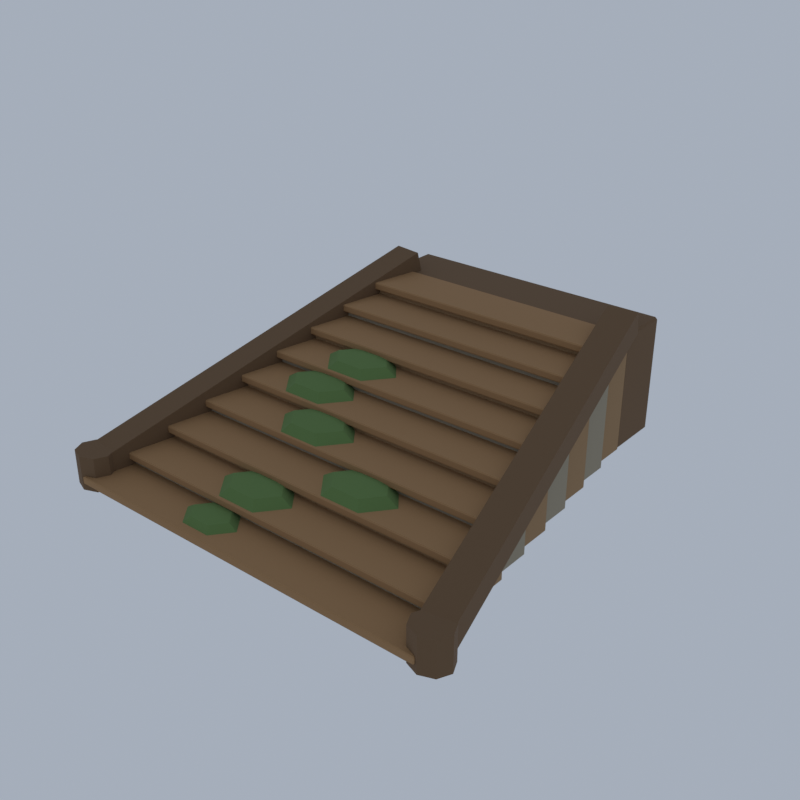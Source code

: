 # Source: EV03_01_elf_path_piece_01.blend  (saved by Blender 5.2.45; exported with 4.5.12 LTS)
import bpy
from mathutils import Matrix  # noqa: F401  (used for matrix-valued properties, if any)

bpy.ops.wm.read_factory_settings(use_empty=True)
scene = bpy.context.scene
scene.name = 'Scene'

# ---- collections
col_collection = bpy.data.collections.new('Collection'); scene.collection.children.link(col_collection)

# ---- materials (node trees are filled in below, after node groups)
mat_ve_f_barkmid_wood = bpy.data.materials.new('ve_f_barkmid|Wood')
mat_ve_f_barkmid_wood.diffuse_color = (0.3112, 0.1905, 0.09152, 1.0)
mat_ve_plank_woodplanks = bpy.data.materials.new('ve_plank|WoodPlanks')
mat_ve_plank_woodplanks.diffuse_color = (0.3392, 0.1905, 0.08241, 1.0)
mat_ve_stone_limestone = bpy.data.materials.new('ve_stone|Limestone')
mat_ve_stone_limestone.diffuse_color = (0.3112, 0.2674, 0.1905, 1.0)
mat_ve_f_barkdk_wood = bpy.data.materials.new('ve_f_barkdk|Wood')
mat_ve_f_barkdk_wood.diffuse_color = (0.1573, 0.09152, 0.04455, 1.0)
mat_ve_f_moss_grass = bpy.data.materials.new('ve_f_moss|Grass')
mat_ve_f_moss_grass.diffuse_color = (0.1166, 0.2047, 0.06191, 1.0)

# ---- material node trees
mat_ve_f_barkmid_wood.use_nodes = True; mat_ve_f_barkmid_wood.node_tree.nodes.clear()
_N = mat_ve_f_barkmid_wood.node_tree.nodes; _L = mat_ve_f_barkmid_wood.node_tree.links
n0 = _N.new('ShaderNodeBsdfPrincipled'); n0.name = 'Principled BSDF'; n0.location = (-200, 100)
n0.inputs[0].default_value = (0.3112, 0.1905, 0.09152, 1.0)
n0.inputs[2].default_value = 0.92
n0.inputs[10].default_value = 0.005
n1 = _N.new('ShaderNodeOutputMaterial'); n1.name = 'Material Output'; n1.location = (200, 100)
_L.new(n0.outputs[0], n1.inputs[0])
n1.is_active_output = True
mat_ve_plank_woodplanks.use_nodes = True; mat_ve_plank_woodplanks.node_tree.nodes.clear()
_N = mat_ve_plank_woodplanks.node_tree.nodes; _L = mat_ve_plank_woodplanks.node_tree.links
n0 = _N.new('ShaderNodeBsdfPrincipled'); n0.name = 'Principled BSDF'; n0.location = (-200, 100)
n0.inputs[0].default_value = (0.3392, 0.1905, 0.08241, 1.0)
n0.inputs[2].default_value = 0.9
n0.inputs[10].default_value = 0.005
n1 = _N.new('ShaderNodeOutputMaterial'); n1.name = 'Material Output'; n1.location = (200, 100)
_L.new(n0.outputs[0], n1.inputs[0])
n1.is_active_output = True
mat_ve_stone_limestone.use_nodes = True; mat_ve_stone_limestone.node_tree.nodes.clear()
_N = mat_ve_stone_limestone.node_tree.nodes; _L = mat_ve_stone_limestone.node_tree.links
n0 = _N.new('ShaderNodeBsdfPrincipled'); n0.name = 'Principled BSDF'; n0.location = (-200, 100)
n0.inputs[0].default_value = (0.3112, 0.2674, 0.1905, 1.0)
n0.inputs[2].default_value = 0.92
n0.inputs[10].default_value = 0.005
n1 = _N.new('ShaderNodeOutputMaterial'); n1.name = 'Material Output'; n1.location = (200, 100)
_L.new(n0.outputs[0], n1.inputs[0])
n1.is_active_output = True
mat_ve_f_barkdk_wood.use_nodes = True; mat_ve_f_barkdk_wood.node_tree.nodes.clear()
_N = mat_ve_f_barkdk_wood.node_tree.nodes; _L = mat_ve_f_barkdk_wood.node_tree.links
n0 = _N.new('ShaderNodeBsdfPrincipled'); n0.name = 'Principled BSDF'; n0.location = (-200, 100)
n0.inputs[0].default_value = (0.1573, 0.09152, 0.04455, 1.0)
n0.inputs[2].default_value = 0.95
n0.inputs[10].default_value = 0.005
n1 = _N.new('ShaderNodeOutputMaterial'); n1.name = 'Material Output'; n1.location = (200, 100)
_L.new(n0.outputs[0], n1.inputs[0])
n1.is_active_output = True
mat_ve_f_moss_grass.use_nodes = True; mat_ve_f_moss_grass.node_tree.nodes.clear()
_N = mat_ve_f_moss_grass.node_tree.nodes; _L = mat_ve_f_moss_grass.node_tree.links
n0 = _N.new('ShaderNodeBsdfPrincipled'); n0.name = 'Principled BSDF'; n0.location = (-200, 100)
n0.inputs[0].default_value = (0.1166, 0.2047, 0.06191, 1.0)
n0.inputs[2].default_value = 1.0
n0.inputs[10].default_value = 0.005
n1 = _N.new('ShaderNodeOutputMaterial'); n1.name = 'Material Output'; n1.location = (200, 100)
_L.new(n0.outputs[0], n1.inputs[0])
n1.is_active_output = True

# ---- world
world_world = bpy.data.worlds.new('World'); scene.world = world_world
world_world.use_nodes = True; world_world.node_tree.nodes.clear()
_N = world_world.node_tree.nodes; _L = world_world.node_tree.links
n0 = _N.new('ShaderNodeOutputWorld'); n0.name = 'World Output'; n0.location = (200, 100)
n1 = _N.new('ShaderNodeBackground'); n1.name = 'Background'; n1.location = (-200, 100)
n1.inputs[0].default_value = (0.42, 0.47, 0.55, 1.0)
n1.inputs[1].default_value = 0.9
_L.new(n1.outputs[0], n0.inputs[0])
n0.is_active_output = True
world_world.color = (0.05088, 0.05088, 0.05088)
world_world.sun_shadow_jitter_overblur = 0.0

# ---- meshes
me_elf_path_piece = bpy.data.meshes.new('elf_path_piece')
me_elf_path_piece.from_pydata([(-8.67, -9.66, 0.0), (-8.67, -9.732, 0.08), (-8.75, -9.66, 0.08), (-8.67, -9.732, 0.54), (-8.67, -9.66, 0.62), (-8.75, -9.66, 0.54), (-8.67, -7.745, 0.0), (-8.75, -7.745, 0.08), (-8.67, -7.673, 0.08), (-8.67, -7.745, 0.62), (-8.67, -7.673, 0.54), (-8.75, -7.745, 0.54), (8.67, -9.66, 0.0), (8.75, -9.66, 0.08), (8.67, -9.732, 0.08), (8.67, -9.66, 0.62), (8.67, -9.732, 0.54), (8.75, -9.66, 0.54), (8.67, -7.745, 0.0), (8.67, -7.673, 0.08), (8.75, -7.745, 0.08), (8.67, -7.745, 0.62), (8.75, -7.745, 0.54), (8.67, -7.673, 0.54), (-8.12, -5.902, 0.0), (-8.12, -5.973, 0.08), (-8.2, -5.902, 0.08), (-8.12, -5.973, 1.78), (-8.12, -5.902, 1.86), (-8.2, -5.902, 1.78), (-8.12, -3.987, 0.0), (-8.2, -3.987, 0.08), (-8.12, -3.915, 0.08), (-8.12, -3.987, 1.86), (-8.12, -3.915, 1.78), (-8.2, -3.987, 1.78), (8.12, -5.902, 0.0), (8.2, -5.902, 0.08), (8.12, -5.973, 0.08), (8.12, -5.902, 1.86), (8.12, -5.973, 1.78), (8.2, -5.902, 1.78), (8.12, -3.987, 0.0), (8.12, -3.915, 0.08), (8.2, -3.987, 0.08), (8.12, -3.987, 1.86), (8.2, -3.987, 1.78), (8.12, -3.915, 1.78), (-7.57, -2.143, 0.0), (-7.57, -2.215, 0.08), (-7.65, -2.143, 0.08), (-7.57, -2.215, 3.02), (-7.57, -2.143, 3.1), (-7.65, -2.143, 3.02), (-7.57, -0.2282, 0.0), (-7.65, -0.2282, 0.08), (-7.57, -0.1566, 0.08), (-7.57, -0.2282, 3.1), (-7.57, -0.1566, 3.02), (-7.65, -0.2282, 3.02), (7.57, -2.143, 0.0), (7.65, -2.143, 0.08), (7.57, -2.215, 0.08), (7.57, -2.143, 3.1), (7.57, -2.215, 3.02), (7.65, -2.143, 3.02), (7.57, -0.2282, 0.0), (7.57, -0.1566, 0.08), (7.65, -0.2282, 0.08), (7.57, -0.2282, 3.1), (7.65, -0.2282, 3.02), (7.57, -0.1566, 3.02), (-7.02, 1.615, 0.0), (-7.02, 1.544, 0.08), (-7.1, 1.615, 0.08), (-7.02, 1.544, 4.26), (-7.02, 1.615, 4.34), (-7.1, 1.615, 4.26), (-7.02, 3.53, 0.0), (-7.1, 3.53, 0.08), (-7.02, 3.602, 0.08), (-7.02, 3.53, 4.34), (-7.02, 3.602, 4.26), (-7.1, 3.53, 4.26), (7.02, 1.615, 0.0), (7.1, 1.615, 0.08), (7.02, 1.544, 0.08), (7.02, 1.615, 4.34), (7.02, 1.544, 4.26), (7.1, 1.615, 4.26), (7.02, 3.53, 0.0), (7.02, 3.602, 0.08), (7.1, 3.53, 0.08), (7.02, 3.53, 4.34), (7.1, 3.53, 4.26), (7.02, 3.602, 4.26), (-6.47, 5.374, 0.0), (-6.47, 5.302, 0.08), (-6.55, 5.374, 0.08), (-6.47, 5.302, 5.5), (-6.47, 5.374, 5.58), (-6.55, 5.374, 5.5), (-6.47, 7.289, 0.0), (-6.55, 7.289, 0.08), (-6.47, 7.36, 0.08), (-6.47, 7.289, 5.58), (-6.47, 7.36, 5.5), (-6.55, 7.289, 5.5), (6.47, 5.374, 0.0), (6.55, 5.374, 0.08), (6.47, 5.302, 0.08), (6.47, 5.374, 5.58), (6.47, 5.302, 5.5), (6.55, 5.374, 5.5), (6.47, 7.289, 0.0), (6.47, 7.36, 0.08), (6.55, 7.289, 0.08), (6.47, 7.289, 5.58), (6.55, 7.289, 5.5), (6.47, 7.36, 5.5), (-8.85, -9.955, 0.34), (-8.85, -10.0, 0.39), (-8.9, -9.955, 0.39), (-8.85, -10.0, 0.64), (-8.85, -9.955, 0.69), (-8.9, -9.955, 0.64), (-8.85, -7.718, 0.34), (-8.9, -7.718, 0.39), (-8.85, -7.673, 0.39), (-8.85, -7.718, 0.69), (-8.85, -7.673, 0.64), (-8.9, -7.718, 0.64), (8.85, -9.955, 0.34), (8.9, -9.955, 0.39), (8.85, -10.0, 0.39), (8.85, -9.955, 0.69), (8.85, -10.0, 0.64), (8.9, -9.955, 0.64), (8.85, -7.718, 0.34), (8.85, -7.673, 0.39), (8.9, -7.718, 0.39), (8.85, -7.718, 0.69), (8.9, -7.718, 0.64), (8.85, -7.673, 0.64), (-8.575, -8.076, 0.96), (-8.575, -8.121, 1.01), (-8.625, -8.076, 1.01), (-8.575, -8.121, 1.26), (-8.575, -8.076, 1.31), (-8.625, -8.076, 1.26), (-8.575, -5.839, 0.96), (-8.625, -5.839, 1.01), (-8.575, -5.794, 1.01), (-8.575, -5.839, 1.31), (-8.575, -5.794, 1.26), (-8.625, -5.839, 1.26), (8.575, -8.076, 0.96), (8.625, -8.076, 1.01), (8.575, -8.121, 1.01), (8.575, -8.076, 1.31), (8.575, -8.121, 1.26), (8.625, -8.076, 1.26), (8.575, -5.839, 0.96), (8.575, -5.794, 1.01), (8.625, -5.839, 1.01), (8.575, -5.839, 1.31), (8.625, -5.839, 1.26), (8.575, -5.794, 1.26), (-8.3, -6.197, 1.58), (-8.3, -6.242, 1.63), (-8.35, -6.197, 1.63), (-8.3, -6.242, 1.88), (-8.3, -6.197, 1.93), (-8.35, -6.197, 1.88), (-8.3, -3.96, 1.58), (-8.35, -3.96, 1.63), (-8.3, -3.915, 1.63), (-8.3, -3.96, 1.93), (-8.3, -3.915, 1.88), (-8.35, -3.96, 1.88), (8.3, -6.197, 1.58), (8.35, -6.197, 1.63), (8.3, -6.242, 1.63), (8.3, -6.197, 1.93), (8.3, -6.242, 1.88), (8.35, -6.197, 1.88), (8.3, -3.96, 1.58), (8.3, -3.915, 1.63), (8.35, -3.96, 1.63), (8.3, -3.96, 1.93), (8.35, -3.96, 1.88), (8.3, -3.915, 1.88), (-8.025, -4.318, 2.2), (-8.025, -4.362, 2.25), (-8.075, -4.318, 2.25), (-8.025, -4.362, 2.5), (-8.025, -4.318, 2.55), (-8.075, -4.318, 2.5), (-8.025, -2.081, 2.2), (-8.075, -2.081, 2.25), (-8.025, -2.036, 2.25), (-8.025, -2.081, 2.55), (-8.025, -2.036, 2.5), (-8.075, -2.081, 2.5), (8.025, -4.318, 2.2), (8.075, -4.318, 2.25), (8.025, -4.362, 2.25), (8.025, -4.318, 2.55), (8.025, -4.362, 2.5), (8.075, -4.318, 2.5), (8.025, -2.081, 2.2), (8.025, -2.036, 2.25), (8.075, -2.081, 2.25), (8.025, -2.081, 2.55), (8.075, -2.081, 2.5), (8.025, -2.036, 2.5), (-7.75, -2.438, 2.82), (-7.75, -2.483, 2.87), (-7.8, -2.438, 2.87), (-7.75, -2.483, 3.12), (-7.75, -2.438, 3.17), (-7.8, -2.438, 3.12), (-7.75, -0.2013, 2.82), (-7.8, -0.2013, 2.87), (-7.75, -0.1566, 2.87), (-7.75, -0.2013, 3.17), (-7.75, -0.1566, 3.12), (-7.8, -0.2013, 3.12), (7.75, -2.438, 2.82), (7.8, -2.438, 2.87), (7.75, -2.483, 2.87), (7.75, -2.438, 3.17), (7.75, -2.483, 3.12), (7.8, -2.438, 3.12), (7.75, -0.2013, 2.82), (7.75, -0.1566, 2.87), (7.8, -0.2013, 2.87), (7.75, -0.2013, 3.17), (7.8, -0.2013, 3.12), (7.75, -0.1566, 3.12), (-7.475, -0.5593, 3.44), (-7.475, -0.604, 3.49), (-7.525, -0.5593, 3.49), (-7.475, -0.604, 3.74), (-7.475, -0.5593, 3.79), (-7.525, -0.5593, 3.74), (-7.475, 1.678, 3.44), (-7.525, 1.678, 3.49), (-7.475, 1.723, 3.49), (-7.475, 1.678, 3.79), (-7.475, 1.723, 3.74), (-7.525, 1.678, 3.74), (7.475, -0.5593, 3.44), (7.525, -0.5593, 3.49), (7.475, -0.604, 3.49), (7.475, -0.5593, 3.79), (7.475, -0.604, 3.74), (7.525, -0.5593, 3.74), (7.475, 1.678, 3.44), (7.475, 1.723, 3.49), (7.525, 1.678, 3.49), (7.475, 1.678, 3.79), (7.525, 1.678, 3.74), (7.475, 1.723, 3.74), (-7.2, 1.32, 4.06), (-7.2, 1.275, 4.11), (-7.25, 1.32, 4.11), (-7.2, 1.275, 4.36), (-7.2, 1.32, 4.41), (-7.25, 1.32, 4.36), (-7.2, 3.557, 4.06), (-7.25, 3.557, 4.11), (-7.2, 3.602, 4.11), (-7.2, 3.557, 4.41), (-7.2, 3.602, 4.36), (-7.25, 3.557, 4.36), (7.2, 1.32, 4.06), (7.25, 1.32, 4.11), (7.2, 1.275, 4.11), (7.2, 1.32, 4.41), (7.2, 1.275, 4.36), (7.25, 1.32, 4.36), (7.2, 3.557, 4.06), (7.2, 3.602, 4.11), (7.25, 3.557, 4.11), (7.2, 3.557, 4.41), (7.25, 3.557, 4.36), (7.2, 3.602, 4.36), (-6.925, 3.199, 4.68), (-6.925, 3.154, 4.73), (-6.975, 3.199, 4.73), (-6.925, 3.154, 4.98), (-6.925, 3.199, 5.03), (-6.975, 3.199, 4.98), (-6.925, 5.436, 4.68), (-6.975, 5.436, 4.73), (-6.925, 5.481, 4.73), (-6.925, 5.436, 5.03), (-6.925, 5.481, 4.98), (-6.975, 5.436, 4.98), (6.925, 3.199, 4.68), (6.975, 3.199, 4.73), (6.925, 3.154, 4.73), (6.925, 3.199, 5.03), (6.925, 3.154, 4.98), (6.975, 3.199, 4.98), (6.925, 5.436, 4.68), (6.925, 5.481, 4.73), (6.975, 5.436, 4.73), (6.925, 5.436, 5.03), (6.975, 5.436, 4.98), (6.925, 5.481, 4.98), (-6.65, 5.078, 5.3), (-6.65, 5.034, 5.35), (-6.7, 5.078, 5.35), (-6.65, 5.034, 5.6), (-6.65, 5.078, 5.65), (-6.7, 5.078, 5.6), (-6.65, 7.315, 5.3), (-6.7, 7.315, 5.35), (-6.65, 7.36, 5.35), (-6.65, 7.315, 5.65), (-6.65, 7.36, 5.6), (-6.7, 7.315, 5.6), (6.65, 5.078, 5.3), (6.7, 5.078, 5.35), (6.65, 5.034, 5.35), (6.65, 5.078, 5.65), (6.65, 5.034, 5.6), (6.7, 5.078, 5.6), (6.65, 7.315, 5.3), (6.65, 7.36, 5.35), (6.7, 7.315, 5.35), (6.65, 7.315, 5.65), (6.7, 7.315, 5.6), (6.65, 7.36, 5.6), (-8.395, -7.781, 0.0), (-8.395, -7.852, 0.08), (-8.475, -7.781, 0.08), (-8.395, -7.852, 1.16), (-8.395, -7.781, 1.24), (-8.475, -7.781, 1.16), (-8.395, -5.866, 0.0), (-8.475, -5.866, 0.08), (-8.395, -5.794, 0.08), (-8.395, -5.866, 1.24), (-8.395, -5.794, 1.16), (-8.475, -5.866, 1.16), (8.395, -7.781, 0.0), (8.475, -7.781, 0.08), (8.395, -7.852, 0.08), (8.395, -7.781, 1.24), (8.395, -7.852, 1.16), (8.475, -7.781, 1.16), (8.395, -5.866, 0.0), (8.395, -5.794, 0.08), (8.475, -5.866, 0.08), (8.395, -5.866, 1.24), (8.475, -5.866, 1.16), (8.395, -5.794, 1.16), (-7.845, -4.022, 0.0), (-7.845, -4.094, 0.08), (-7.925, -4.022, 0.08), (-7.845, -4.094, 2.4), (-7.845, -4.022, 2.48), (-7.925, -4.022, 2.4), (-7.845, -2.107, 0.0), (-7.925, -2.107, 0.08), (-7.845, -2.036, 0.08), (-7.845, -2.107, 2.48), (-7.845, -2.036, 2.4), (-7.925, -2.107, 2.4), (7.845, -4.022, 0.0), (7.925, -4.022, 0.08), (7.845, -4.094, 0.08), (7.845, -4.022, 2.48), (7.845, -4.094, 2.4), (7.925, -4.022, 2.4), (7.845, -2.107, 0.0), (7.845, -2.036, 0.08), (7.925, -2.107, 0.08), (7.845, -2.107, 2.48), (7.925, -2.107, 2.4), (7.845, -2.036, 2.4), (-7.295, -0.264, 0.0), (-7.295, -0.3356, 0.08), (-7.375, -0.264, 0.08), (-7.295, -0.3356, 3.64), (-7.295, -0.264, 3.72), (-7.375, -0.264, 3.64), (-7.295, 1.651, 0.0), (-7.375, 1.651, 0.08), (-7.295, 1.723, 0.08), (-7.295, 1.651, 3.72), (-7.295, 1.723, 3.64), (-7.375, 1.651, 3.64), (7.295, -0.264, 0.0), (7.375, -0.264, 0.08), (7.295, -0.3356, 0.08), (7.295, -0.264, 3.72), (7.295, -0.3356, 3.64), (7.375, -0.264, 3.64), (7.295, 1.651, 0.0), (7.295, 1.723, 0.08), (7.375, 1.651, 0.08), (7.295, 1.651, 3.72), (7.375, 1.651, 3.64), (7.295, 1.723, 3.64), (-6.745, 3.494, 0.0), (-6.745, 3.423, 0.08), (-6.825, 3.494, 0.08), (-6.745, 3.423, 4.88), (-6.745, 3.494, 4.96), (-6.825, 3.494, 4.88), (-6.745, 5.409, 0.0), (-6.825, 5.409, 0.08), (-6.745, 5.481, 0.08), (-6.745, 5.409, 4.96), (-6.745, 5.481, 4.88), (-6.825, 5.409, 4.88), (6.745, 3.494, 0.0), (6.825, 3.494, 0.08), (6.745, 3.423, 0.08), (6.745, 3.494, 4.96), (6.745, 3.423, 4.88), (6.825, 3.494, 4.88), (6.745, 5.409, 0.0), (6.745, 5.481, 0.08), (6.825, 5.409, 0.08), (6.745, 5.409, 4.96), (6.825, 5.409, 4.88), (6.745, 5.481, 4.88), (-6.4, 7.405, 0.0), (-6.4, 7.315, 0.1), (-6.5, 7.405, 0.1), (-6.4, 7.315, 5.48), (-6.4, 7.405, 5.58), (-6.5, 7.405, 5.48), (-6.4, 9.911, 0.0), (-6.5, 9.911, 0.1), (-6.4, 10.0, 0.1), (-6.4, 9.911, 5.58), (-6.4, 10.0, 5.48), (-6.5, 9.911, 5.48), (6.4, 7.405, 0.0), (6.5, 7.405, 0.1), (6.4, 7.315, 0.1), (6.4, 7.405, 5.58), (6.4, 7.315, 5.48), (6.5, 7.405, 5.48), (6.4, 9.911, 0.0), (6.4, 10.0, 0.1), (6.5, 9.911, 0.1), (6.4, 9.911, 5.58), (6.5, 9.911, 5.48), (6.4, 10.0, 5.48), (-8.286, -9.126, 0.3683), (-5.186, 7.876, 5.468), (-6.568, 8.078, 5.468), (-9.668, -8.925, 0.3683), (-8.332, -9.375, 1.432), (-5.232, 7.627, 6.532), (-6.614, 7.829, 6.532), (-9.714, -9.173, 1.432), (-8.1, -9.15, 0.0), (-8.1, -9.15, 1.6), (-8.364, -8.58, 0.0), (-8.364, -8.58, 1.6), (-9.0, -8.345, 0.0), (-9.0, -8.345, 1.6), (-9.636, -8.58, 0.0), (-9.636, -8.58, 1.6), (-9.9, -9.15, 0.0), (-9.9, -9.15, 1.6), (-9.636, -9.719, 0.0), (-9.636, -9.719, 1.6), (-9.0, -9.955, 0.0), (-9.0, -9.955, 1.6), (-8.364, -9.719, 0.0), (-8.364, -9.719, 1.6), (9.668, -8.925, 0.3683), (6.568, 8.078, 5.468), (5.186, 7.876, 5.468), (8.286, -9.126, 0.3683), (9.714, -9.173, 1.432), (6.614, 7.829, 6.532), (5.232, 7.627, 6.532), (8.332, -9.375, 1.432), (9.9, -9.15, 0.0), (9.9, -9.15, 1.6), (9.636, -8.58, 0.0), (9.636, -8.58, 1.6), (9.0, -8.345, 0.0), (9.0, -8.345, 1.6), (8.364, -8.58, 0.0), (8.364, -8.58, 1.6), (8.1, -9.15, 0.0), (8.1, -9.15, 1.6), (8.364, -9.719, 0.0), (8.364, -9.719, 1.6), (9.0, -9.955, 0.0), (9.0, -9.955, 1.6), (9.636, -9.719, 0.0), (9.636, -9.719, 1.6), (-2.331, -8.702, 1.058), (-2.331, -8.702, 0.2818), (-1.302, -8.702, 0.9445), (-1.816, -8.064, 0.9445), (-2.846, -8.064, 0.9445), (-3.36, -8.702, 0.9445), (-2.846, -9.341, 0.9445), (-1.816, -9.341, 0.9445), (-0.8753, -8.702, 0.67), (-1.603, -7.8, 0.67), (-3.059, -7.8, 0.67), (-3.787, -8.702, 0.67), (-3.059, -9.605, 0.67), (-1.603, -9.605, 0.67), (-1.302, -8.702, 0.3955), (-1.816, -8.064, 0.3955), (-2.846, -8.064, 0.3955), (-3.36, -8.702, 0.3955), (-2.846, -9.341, 0.3955), (-1.816, -9.341, 0.3955), (-1.672, -6.823, 1.808), (-1.672, -6.823, 0.772), (-0.2983, -6.823, 1.656), (-0.9851, -5.972, 1.656), (-2.358, -5.972, 1.656), (-3.045, -6.823, 1.656), (-2.358, -7.675, 1.656), (-0.9851, -7.675, 1.656), (0.2706, -6.823, 1.29), (-0.7006, -5.619, 1.29), (-2.643, -5.619, 1.29), (-3.614, -6.823, 1.29), (-2.643, -8.027, 1.29), (-0.7006, -8.027, 1.29), (-0.2983, -6.823, 0.9238), (-0.9851, -5.972, 0.9238), (-2.358, -5.972, 0.9238), (-3.045, -6.823, 0.9238), (-2.358, -7.675, 0.9238), (-0.9851, -7.675, 0.9238), (2.108, -4.944, 2.434), (2.108, -4.944, 1.386), (3.497, -4.944, 2.28), (2.803, -4.083, 2.28), (1.414, -4.083, 2.28), (0.7196, -4.944, 2.28), (1.414, -5.805, 2.28), (2.803, -5.805, 2.28), (4.073, -4.944, 1.91), (3.091, -3.726, 1.91), (1.126, -3.726, 1.91), (0.1444, -4.944, 1.91), (1.126, -6.162, 1.91), (3.091, -6.162, 1.91), (3.497, -4.944, 1.54), (2.803, -4.083, 1.54), (1.414, -4.083, 1.54), (0.7196, -4.944, 1.54), (1.414, -5.805, 1.54), (2.803, -5.805, 1.54), (-1.86, -3.065, 3.063), (-1.86, -3.065, 1.997), (-0.4461, -3.065, 2.907), (-1.153, -2.189, 2.907), (-2.566, -2.189, 2.907), (-3.273, -3.065, 2.907), (-2.566, -3.941, 2.907), (-1.153, -3.941, 2.907), (0.1394, -3.065, 2.53), (-0.8601, -1.826, 2.53), (-2.859, -1.826, 2.53), (-3.859, -3.065, 2.53), (-2.859, -4.304, 2.53), (-0.8601, -4.304, 2.53), (-0.4461, -3.065, 2.153), (-1.153, -2.189, 2.153), (-2.566, -2.189, 2.153), (-3.273, -3.065, 2.153), (-2.566, -3.941, 2.153), (-1.153, -3.941, 2.153), (-3.491, -1.186, 3.666), (-3.491, -1.186, 2.634), (-2.122, -1.186, 3.515), (-2.806, -0.3372, 3.515), (-4.175, -0.3372, 3.515), (-4.859, -1.186, 3.515), (-4.175, -2.034, 3.515), (-2.806, -2.034, 3.515), (-1.555, -1.186, 3.15), (-2.523, 0.01421, 3.15), (-4.458, 0.01421, 3.15), (-5.426, -1.186, 3.15), (-4.458, -2.386, 3.15), (-2.523, -2.386, 3.15), (-2.122, -1.186, 2.785), (-2.806, -0.3372, 2.785), (-4.175, -0.3372, 2.785), (-4.859, -1.186, 2.785), (-4.175, -2.034, 2.785), (-2.806, -2.034, 2.785), (-2.728, 0.6935, 4.291), (-2.728, 0.6935, 3.249), (-1.346, 0.6935, 4.139), (-2.037, 1.55, 4.139), (-3.419, 1.55, 4.139), (-4.11, 0.6935, 4.139), (-3.419, -0.1633, 4.139), (-2.037, -0.1633, 4.139), (-0.7737, 0.6935, 3.77), (-1.751, 1.905, 3.77), (-3.705, 1.905, 3.77), (-4.683, 0.6935, 3.77), (-3.705, -0.5182, 3.77), (-1.751, -0.5182, 3.77), (-1.346, 0.6935, 3.401), (-2.037, 1.55, 3.401), (-3.419, 1.55, 3.401), (-4.11, 0.6935, 3.401), (-3.419, -0.1633, 3.401), (-2.037, -0.1633, 3.401)], [], [(0, 1, 2), (3, 4, 5), (6, 7, 8), (9, 10, 11), (12, 13, 14), (15, 16, 17), (18, 19, 20), (21, 22, 23), (6, 0, 2, 7), (1, 3, 5, 2), (4, 9, 11, 5), (10, 8, 7, 11), (18, 6, 8, 19), (9, 21, 23, 10), (22, 20, 19, 23), (12, 18, 20, 13), (21, 15, 17, 22), (16, 14, 13, 17), (0, 12, 14, 1), (15, 4, 3, 16), (6, 18, 12, 0), (2, 5, 11, 7), (14, 16, 3, 1), (21, 9, 4, 15), (8, 10, 23, 19), (20, 22, 17, 13), (24, 25, 26), (27, 28, 29), (30, 31, 32), (33, 34, 35), (36, 37, 38), (39, 40, 41), (42, 43, 44), (45, 46, 47), (30, 24, 26, 31), (25, 27, 29, 26), (28, 33, 35, 29), (34, 32, 31, 35), (42, 30, 32, 43), (33, 45, 47, 34), (46, 44, 43, 47), (36, 42, 44, 37), (45, 39, 41, 46), (40, 38, 37, 41), (24, 36, 38, 25), (39, 28, 27, 40), (30, 42, 36, 24), (26, 29, 35, 31), (38, 40, 27, 25), (45, 33, 28, 39), (32, 34, 47, 43), (44, 46, 41, 37), (48, 49, 50), (51, 52, 53), (54, 55, 56), (57, 58, 59), (60, 61, 62), (63, 64, 65), (66, 67, 68), (69, 70, 71), (54, 48, 50, 55), (49, 51, 53, 50), (52, 57, 59, 53), (58, 56, 55, 59), (66, 54, 56, 67), (57, 69, 71, 58), (70, 68, 67, 71), (60, 66, 68, 61), (69, 63, 65, 70), (64, 62, 61, 65), (48, 60, 62, 49), (63, 52, 51, 64), (54, 66, 60, 48), (50, 53, 59, 55), (62, 64, 51, 49), (69, 57, 52, 63), (56, 58, 71, 67), (68, 70, 65, 61), (72, 73, 74), (75, 76, 77), (78, 79, 80), (81, 82, 83), (84, 85, 86), (87, 88, 89), (90, 91, 92), (93, 94, 95), (78, 72, 74, 79), (73, 75, 77, 74), (76, 81, 83, 77), (82, 80, 79, 83), (90, 78, 80, 91), (81, 93, 95, 82), (94, 92, 91, 95), (84, 90, 92, 85), (93, 87, 89, 94), (88, 86, 85, 89), (72, 84, 86, 73), (87, 76, 75, 88), (78, 90, 84, 72), (74, 77, 83, 79), (86, 88, 75, 73), (93, 81, 76, 87), (80, 82, 95, 91), (92, 94, 89, 85), (96, 97, 98), (99, 100, 101), (102, 103, 104), (105, 106, 107), (108, 109, 110), (111, 112, 113), (114, 115, 116), (117, 118, 119), (102, 96, 98, 103), (97, 99, 101, 98), (100, 105, 107, 101), (106, 104, 103, 107), (114, 102, 104, 115), (105, 117, 119, 106), (118, 116, 115, 119), (108, 114, 116, 109), (117, 111, 113, 118), (112, 110, 109, 113), (96, 108, 110, 97), (111, 100, 99, 112), (102, 114, 108, 96), (98, 101, 107, 103), (110, 112, 99, 97), (117, 105, 100, 111), (104, 106, 119, 115), (116, 118, 113, 109), (120, 121, 122), (123, 124, 125), (126, 127, 128), (129, 130, 131), (132, 133, 134), (135, 136, 137), (138, 139, 140), (141, 142, 143), (126, 120, 122, 127), (121, 123, 125, 122), (124, 129, 131, 125), (130, 128, 127, 131), (138, 126, 128, 139), (129, 141, 143, 130), (142, 140, 139, 143), (132, 138, 140, 133), (141, 135, 137, 142), (136, 134, 133, 137), (120, 132, 134, 121), (135, 124, 123, 136), (126, 138, 132, 120), (122, 125, 131, 127), (134, 136, 123, 121), (141, 129, 124, 135), (128, 130, 143, 139), (140, 142, 137, 133), (144, 145, 146), (147, 148, 149), (150, 151, 152), (153, 154, 155), (156, 157, 158), (159, 160, 161), (162, 163, 164), (165, 166, 167), (150, 144, 146, 151), (145, 147, 149, 146), (148, 153, 155, 149), (154, 152, 151, 155), (162, 150, 152, 163), (153, 165, 167, 154), (166, 164, 163, 167), (156, 162, 164, 157), (165, 159, 161, 166), (160, 158, 157, 161), (144, 156, 158, 145), (159, 148, 147, 160), (150, 162, 156, 144), (146, 149, 155, 151), (158, 160, 147, 145), (165, 153, 148, 159), (152, 154, 167, 163), (164, 166, 161, 157), (168, 169, 170), (171, 172, 173), (174, 175, 176), (177, 178, 179), (180, 181, 182), (183, 184, 185), (186, 187, 188), (189, 190, 191), (174, 168, 170, 175), (169, 171, 173, 170), (172, 177, 179, 173), (178, 176, 175, 179), (186, 174, 176, 187), (177, 189, 191, 178), (190, 188, 187, 191), (180, 186, 188, 181), (189, 183, 185, 190), (184, 182, 181, 185), (168, 180, 182, 169), (183, 172, 171, 184), (174, 186, 180, 168), (170, 173, 179, 175), (182, 184, 171, 169), (189, 177, 172, 183), (176, 178, 191, 187), (188, 190, 185, 181), (192, 193, 194), (195, 196, 197), (198, 199, 200), (201, 202, 203), (204, 205, 206), (207, 208, 209), (210, 211, 212), (213, 214, 215), (198, 192, 194, 199), (193, 195, 197, 194), (196, 201, 203, 197), (202, 200, 199, 203), (210, 198, 200, 211), (201, 213, 215, 202), (214, 212, 211, 215), (204, 210, 212, 205), (213, 207, 209, 214), (208, 206, 205, 209), (192, 204, 206, 193), (207, 196, 195, 208), (198, 210, 204, 192), (194, 197, 203, 199), (206, 208, 195, 193), (213, 201, 196, 207), (200, 202, 215, 211), (212, 214, 209, 205), (216, 217, 218), (219, 220, 221), (222, 223, 224), (225, 226, 227), (228, 229, 230), (231, 232, 233), (234, 235, 236), (237, 238, 239), (222, 216, 218, 223), (217, 219, 221, 218), (220, 225, 227, 221), (226, 224, 223, 227), (234, 222, 224, 235), (225, 237, 239, 226), (238, 236, 235, 239), (228, 234, 236, 229), (237, 231, 233, 238), (232, 230, 229, 233), (216, 228, 230, 217), (231, 220, 219, 232), (222, 234, 228, 216), (218, 221, 227, 223), (230, 232, 219, 217), (237, 225, 220, 231), (224, 226, 239, 235), (236, 238, 233, 229), (240, 241, 242), (243, 244, 245), (246, 247, 248), (249, 250, 251), (252, 253, 254), (255, 256, 257), (258, 259, 260), (261, 262, 263), (246, 240, 242, 247), (241, 243, 245, 242), (244, 249, 251, 245), (250, 248, 247, 251), (258, 246, 248, 259), (249, 261, 263, 250), (262, 260, 259, 263), (252, 258, 260, 253), (261, 255, 257, 262), (256, 254, 253, 257), (240, 252, 254, 241), (255, 244, 243, 256), (246, 258, 252, 240), (242, 245, 251, 247), (254, 256, 243, 241), (261, 249, 244, 255), (248, 250, 263, 259), (260, 262, 257, 253), (264, 265, 266), (267, 268, 269), (270, 271, 272), (273, 274, 275), (276, 277, 278), (279, 280, 281), (282, 283, 284), (285, 286, 287), (270, 264, 266, 271), (265, 267, 269, 266), (268, 273, 275, 269), (274, 272, 271, 275), (282, 270, 272, 283), (273, 285, 287, 274), (286, 284, 283, 287), (276, 282, 284, 277), (285, 279, 281, 286), (280, 278, 277, 281), (264, 276, 278, 265), (279, 268, 267, 280), (270, 282, 276, 264), (266, 269, 275, 271), (278, 280, 267, 265), (285, 273, 268, 279), (272, 274, 287, 283), (284, 286, 281, 277), (288, 289, 290), (291, 292, 293), (294, 295, 296), (297, 298, 299), (300, 301, 302), (303, 304, 305), (306, 307, 308), (309, 310, 311), (294, 288, 290, 295), (289, 291, 293, 290), (292, 297, 299, 293), (298, 296, 295, 299), (306, 294, 296, 307), (297, 309, 311, 298), (310, 308, 307, 311), (300, 306, 308, 301), (309, 303, 305, 310), (304, 302, 301, 305), (288, 300, 302, 289), (303, 292, 291, 304), (294, 306, 300, 288), (290, 293, 299, 295), (302, 304, 291, 289), (309, 297, 292, 303), (296, 298, 311, 307), (308, 310, 305, 301), (312, 313, 314), (315, 316, 317), (318, 319, 320), (321, 322, 323), (324, 325, 326), (327, 328, 329), (330, 331, 332), (333, 334, 335), (318, 312, 314, 319), (313, 315, 317, 314), (316, 321, 323, 317), (322, 320, 319, 323), (330, 318, 320, 331), (321, 333, 335, 322), (334, 332, 331, 335), (324, 330, 332, 325), (333, 327, 329, 334), (328, 326, 325, 329), (312, 324, 326, 313), (327, 316, 315, 328), (318, 330, 324, 312), (314, 317, 323, 319), (326, 328, 315, 313), (333, 321, 316, 327), (320, 322, 335, 331), (332, 334, 329, 325), (336, 337, 338), (339, 340, 341), (342, 343, 344), (345, 346, 347), (348, 349, 350), (351, 352, 353), (354, 355, 356), (357, 358, 359), (342, 336, 338, 343), (337, 339, 341, 338), (340, 345, 347, 341), (346, 344, 343, 347), (354, 342, 344, 355), (345, 357, 359, 346), (358, 356, 355, 359), (348, 354, 356, 349), (357, 351, 353, 358), (352, 350, 349, 353), (336, 348, 350, 337), (351, 340, 339, 352), (342, 354, 348, 336), (338, 341, 347, 343), (350, 352, 339, 337), (357, 345, 340, 351), (344, 346, 359, 355), (356, 358, 353, 349), (360, 361, 362), (363, 364, 365), (366, 367, 368), (369, 370, 371), (372, 373, 374), (375, 376, 377), (378, 379, 380), (381, 382, 383), (366, 360, 362, 367), (361, 363, 365, 362), (364, 369, 371, 365), (370, 368, 367, 371), (378, 366, 368, 379), (369, 381, 383, 370), (382, 380, 379, 383), (372, 378, 380, 373), (381, 375, 377, 382), (376, 374, 373, 377), (360, 372, 374, 361), (375, 364, 363, 376), (366, 378, 372, 360), (362, 365, 371, 367), (374, 376, 363, 361), (381, 369, 364, 375), (368, 370, 383, 379), (380, 382, 377, 373), (384, 385, 386), (387, 388, 389), (390, 391, 392), (393, 394, 395), (396, 397, 398), (399, 400, 401), (402, 403, 404), (405, 406, 407), (390, 384, 386, 391), (385, 387, 389, 386), (388, 393, 395, 389), (394, 392, 391, 395), (402, 390, 392, 403), (393, 405, 407, 394), (406, 404, 403, 407), (396, 402, 404, 397), (405, 399, 401, 406), (400, 398, 397, 401), (384, 396, 398, 385), (399, 388, 387, 400), (390, 402, 396, 384), (386, 389, 395, 391), (398, 400, 387, 385), (405, 393, 388, 399), (392, 394, 407, 403), (404, 406, 401, 397), (408, 409, 410), (411, 412, 413), (414, 415, 416), (417, 418, 419), (420, 421, 422), (423, 424, 425), (426, 427, 428), (429, 430, 431), (414, 408, 410, 415), (409, 411, 413, 410), (412, 417, 419, 413), (418, 416, 415, 419), (426, 414, 416, 427), (417, 429, 431, 418), (430, 428, 427, 431), (420, 426, 428, 421), (429, 423, 425, 430), (424, 422, 421, 425), (408, 420, 422, 409), (423, 412, 411, 424), (414, 426, 420, 408), (410, 413, 419, 415), (422, 424, 411, 409), (429, 417, 412, 423), (416, 418, 431, 427), (428, 430, 425, 421), (432, 433, 434), (435, 436, 437), (438, 439, 440), (441, 442, 443), (444, 445, 446), (447, 448, 449), (450, 451, 452), (453, 454, 455), (438, 432, 434, 439), (433, 435, 437, 434), (436, 441, 443, 437), (442, 440, 439, 443), (450, 438, 440, 451), (441, 453, 455, 442), (454, 452, 451, 455), (444, 450, 452, 445), (453, 447, 449, 454), (448, 446, 445, 449), (432, 444, 446, 433), (447, 436, 435, 448), (438, 450, 444, 432), (434, 437, 443, 439), (446, 448, 435, 433), (453, 441, 436, 447), (440, 442, 455, 451), (452, 454, 449, 445), (456, 459, 458, 457), (460, 461, 462, 463), (456, 457, 461, 460), (457, 458, 462, 461), (458, 459, 463, 462), (459, 456, 460, 463), (478, 476, 474, 472, 470, 468, 466, 464), (465, 467, 469, 471, 473, 475, 477, 479), (464, 466, 467, 465), (466, 468, 469, 467), (468, 470, 471, 469), (470, 472, 473, 471), (472, 474, 475, 473), (474, 476, 477, 475), (476, 478, 479, 477), (478, 464, 465, 479), (480, 483, 482, 481), (484, 485, 486, 487), (480, 481, 485, 484), (481, 482, 486, 485), (482, 483, 487, 486), (483, 480, 484, 487), (502, 500, 498, 496, 494, 492, 490, 488), (489, 491, 493, 495, 497, 499, 501, 503), (488, 490, 491, 489), (490, 492, 493, 491), (492, 494, 495, 493), (494, 496, 497, 495), (496, 498, 499, 497), (498, 500, 501, 499), (500, 502, 503, 501), (502, 488, 489, 503), (504, 506, 507), (505, 519, 518), (506, 512, 513, 507), (512, 518, 519, 513), (504, 507, 508), (505, 520, 519), (507, 513, 514, 508), (513, 519, 520, 514), (504, 508, 509), (505, 521, 520), (508, 514, 515, 509), (514, 520, 521, 515), (504, 509, 510), (505, 522, 521), (509, 515, 516, 510), (515, 521, 522, 516), (504, 510, 511), (505, 523, 522), (510, 516, 517, 511), (516, 522, 523, 517), (504, 511, 506), (505, 518, 523), (511, 517, 512, 506), (517, 523, 518, 512), (524, 526, 527), (525, 539, 538), (526, 532, 533, 527), (532, 538, 539, 533), (524, 527, 528), (525, 540, 539), (527, 533, 534, 528), (533, 539, 540, 534), (524, 528, 529), (525, 541, 540), (528, 534, 535, 529), (534, 540, 541, 535), (524, 529, 530), (525, 542, 541), (529, 535, 536, 530), (535, 541, 542, 536), (524, 530, 531), (525, 543, 542), (530, 536, 537, 531), (536, 542, 543, 537), (524, 531, 526), (525, 538, 543), (531, 537, 532, 526), (537, 543, 538, 532), (544, 546, 547), (545, 559, 558), (546, 552, 553, 547), (552, 558, 559, 553), (544, 547, 548), (545, 560, 559), (547, 553, 554, 548), (553, 559, 560, 554), (544, 548, 549), (545, 561, 560), (548, 554, 555, 549), (554, 560, 561, 555), (544, 549, 550), (545, 562, 561), (549, 555, 556, 550), (555, 561, 562, 556), (544, 550, 551), (545, 563, 562), (550, 556, 557, 551), (556, 562, 563, 557), (544, 551, 546), (545, 558, 563), (551, 557, 552, 546), (557, 563, 558, 552), (564, 566, 567), (565, 579, 578), (566, 572, 573, 567), (572, 578, 579, 573), (564, 567, 568), (565, 580, 579), (567, 573, 574, 568), (573, 579, 580, 574), (564, 568, 569), (565, 581, 580), (568, 574, 575, 569), (574, 580, 581, 575), (564, 569, 570), (565, 582, 581), (569, 575, 576, 570), (575, 581, 582, 576), (564, 570, 571), (565, 583, 582), (570, 576, 577, 571), (576, 582, 583, 577), (564, 571, 566), (565, 578, 583), (571, 577, 572, 566), (577, 583, 578, 572), (584, 586, 587), (585, 599, 598), (586, 592, 593, 587), (592, 598, 599, 593), (584, 587, 588), (585, 600, 599), (587, 593, 594, 588), (593, 599, 600, 594), (584, 588, 589), (585, 601, 600), (588, 594, 595, 589), (594, 600, 601, 595), (584, 589, 590), (585, 602, 601), (589, 595, 596, 590), (595, 601, 602, 596), (584, 590, 591), (585, 603, 602), (590, 596, 597, 591), (596, 602, 603, 597), (584, 591, 586), (585, 598, 603), (591, 597, 592, 586), (597, 603, 598, 592), (604, 606, 607), (605, 619, 618), (606, 612, 613, 607), (612, 618, 619, 613), (604, 607, 608), (605, 620, 619), (607, 613, 614, 608), (613, 619, 620, 614), (604, 608, 609), (605, 621, 620), (608, 614, 615, 609), (614, 620, 621, 615), (604, 609, 610), (605, 622, 621), (609, 615, 616, 610), (615, 621, 622, 616), (604, 610, 611), (605, 623, 622), (610, 616, 617, 611), (616, 622, 623, 617), (604, 611, 606), (605, 618, 623), (611, 617, 612, 606), (617, 623, 618, 612)])
me_elf_path_piece.polygons.foreach_set('use_smooth', [True] * 670)
me_elf_path_piece.polygons.foreach_set('material_index', [0, 0, 0, 0, 0, 0, 0, 0, 0, 0, 0, 0, 0, 0, 0, 0, 0, 0, 0, 0, 0, 0, 0, 0, 0, 0, 0, 0, 0, 0, 0, 0, 0, 0, 0, 0, 0, 0, 0, 0, 0, 0, 0, 0, 0, 0, 0, 0, 0, 0, 0, 0, 0, 0, 0, 0, 0, 0, 0, 0, 0, 0, 0, 0, 0, 0, 0, 0, 0, 0, 0, 0, 0, 0, 0, 0, 0, 0, 0, 0, 0, 0, 0, 0, 0, 0, 0, 0, 0, 0, 0, 0, 0, 0, 0, 0, 0, 0, 0, 0, 0, 0, 0, 0, 0, 0, 0, 0, 0, 0, 0, 0, 0, 0, 0, 0, 0, 0, 0, 0, 0, 0, 0, 0, 0, 0, 0, 0, 0, 0, 1, 1, 1, 1, 1, 1, 1, 1, 1, 1, 1, 1, 1, 1, 1, 1, 1, 1, 1, 1, 1, 1, 1, 1, 1, 1, 1, 1, 1, 1, 1, 1, 1, 1, 1, 1, 1, 1, 1, 1, 1, 1, 1, 1, 1, 1, 1, 1, 1, 1, 1, 1, 1, 1, 1, 1, 1, 1, 1, 1, 1, 1, 1, 1, 1, 1, 1, 1, 1, 1, 1, 1, 1, 1, 1, 1, 1, 1, 1, 1, 1, 1, 1, 1, 1, 1, 1, 1, 1, 1, 1, 1, 1, 1, 1, 1, 1, 1, 1, 1, 1, 1, 1, 1, 1, 1, 1, 1, 1, 1, 1, 1, 1, 1, 1, 1, 1, 1, 1, 1, 1, 1, 1, 1, 1, 1, 1, 1, 1, 1, 1, 1, 1, 1, 1, 1, 1, 1, 1, 1, 1, 1, 1, 1, 1, 1, 1, 1, 1, 1, 1, 1, 1, 1, 1, 1, 1, 1, 1, 1, 1, 1, 1, 1, 1, 1, 1, 1, 1, 1, 1, 1, 1, 1, 1, 1, 1, 1, 1, 1, 1, 1, 1, 1, 1, 1, 1, 1, 1, 1, 1, 1, 1, 1, 1, 1, 1, 1, 1, 1, 1, 1, 1, 1, 1, 1, 1, 1, 1, 1, 1, 1, 1, 1, 1, 1, 1, 1, 1, 1, 1, 1, 1, 1, 1, 1, 1, 1, 1, 1, 1, 1, 1, 1, 2, 2, 2, 2, 2, 2, 2, 2, 2, 2, 2, 2, 2, 2, 2, 2, 2, 2, 2, 2, 2, 2, 2, 2, 2, 2, 2, 2, 2, 2, 2, 2, 2, 2, 2, 2, 2, 2, 2, 2, 2, 2, 2, 2, 2, 2, 2, 2, 2, 2, 2, 2, 2, 2, 2, 2, 2, 2, 2, 2, 2, 2, 2, 2, 2, 2, 2, 2, 2, 2, 2, 2, 2, 2, 2, 2, 2, 2, 2, 2, 2, 2, 2, 2, 2, 2, 2, 2, 2, 2, 2, 2, 2, 2, 2, 2, 2, 2, 2, 2, 2, 2, 2, 2, 3, 3, 3, 3, 3, 3, 3, 3, 3, 3, 3, 3, 3, 3, 3, 3, 3, 3, 3, 3, 3, 3, 3, 3, 3, 3, 3, 3, 3, 3, 3, 3, 3, 3, 3, 3, 3, 3, 3, 3, 3, 3, 3, 3, 3, 3, 3, 3, 3, 3, 3, 3, 3, 3, 3, 3, 3, 3, 4, 4, 4, 4, 4, 4, 4, 4, 4, 4, 4, 4, 4, 4, 4, 4, 4, 4, 4, 4, 4, 4, 4, 4, 4, 4, 4, 4, 4, 4, 4, 4, 4, 4, 4, 4, 4, 4, 4, 4, 4, 4, 4, 4, 4, 4, 4, 4, 4, 4, 4, 4, 4, 4, 4, 4, 4, 4, 4, 4, 4, 4, 4, 4, 4, 4, 4, 4, 4, 4, 4, 4, 4, 4, 4, 4, 4, 4, 4, 4, 4, 4, 4, 4, 4, 4, 4, 4, 4, 4, 4, 4, 4, 4, 4, 4, 4, 4, 4, 4, 4, 4, 4, 4, 4, 4, 4, 4, 4, 4, 4, 4, 4, 4, 4, 4, 4, 4, 4, 4, 4, 4, 4, 4, 4, 4, 4, 4, 4, 4, 4, 4, 4, 4, 4, 4, 4, 4, 4, 4, 4, 4, 4, 4])
_k = set([(0, 1), (0, 2), (0, 6), (0, 12), (1, 2), (1, 3), (1, 14), (2, 5), (2, 7), (3, 4), (3, 5), (3, 16), (4, 5), (4, 9), (4, 15), (5, 11), (6, 7), (6, 8), (6, 18), (7, 8), (7, 11), (8, 10), (8, 19), (9, 10), (9, 11), (9, 21), (10, 11), (10, 23), (12, 13), (12, 14), (12, 18), (13, 14), (13, 17), (13, 20), (14, 16), (15, 16), (15, 17), (15, 21), (16, 17), (17, 22), (18, 19), (18, 20), (19, 20), (19, 23), (20, 22), (21, 22), (21, 23), (22, 23), (24, 25), (24, 26), (24, 30), (24, 36), (25, 26), (25, 27), (25, 38), (26, 29), (26, 31), (27, 28), (27, 29), (27, 40), (28, 29), (28, 33), (28, 39), (29, 35), (30, 31), (30, 32), (30, 42), (31, 32), (31, 35), (32, 34), (32, 43), (33, 34), (33, 35), (33, 45), (34, 35), (34, 47), (36, 37), (36, 38), (36, 42), (37, 38), (37, 41), (37, 44), (38, 40), (39, 40), (39, 41), (39, 45), (40, 41), (41, 46), (42, 43), (42, 44), (43, 44), (43, 47), (44, 46), (45, 46), (45, 47), (46, 47), (48, 49), (48, 50), (48, 54), (48, 60), (49, 50), (49, 51), (49, 62), (50, 53), (50, 55), (51, 52), (51, 53), (51, 64), (52, 53), (52, 57), (52, 63), (53, 59), (54, 55), (54, 56), (54, 66), (55, 56), (55, 59), (56, 58), (56, 67), (57, 58), (57, 59), (57, 69), (58, 59), (58, 71), (60, 61), (60, 62), (60, 66), (61, 62), (61, 65), (61, 68), (62, 64), (63, 64), (63, 65), (63, 69), (64, 65), (65, 70), (66, 67), (66, 68), (67, 68), (67, 71), (68, 70), (69, 70), (69, 71), (70, 71), (72, 73), (72, 74), (72, 78), (72, 84), (73, 74), (73, 75), (73, 86), (74, 77), (74, 79), (75, 76), (75, 77), (75, 88), (76, 77), (76, 81), (76, 87), (77, 83), (78, 79), (78, 80), (78, 90), (79, 80), (79, 83), (80, 82), (80, 91), (81, 82), (81, 83), (81, 93), (82, 83), (82, 95), (84, 85), (84, 86), (84, 90), (85, 86), (85, 89), (85, 92), (86, 88), (87, 88), (87, 89), (87, 93), (88, 89), (89, 94), (90, 91), (90, 92), (91, 92), (91, 95), (92, 94), (93, 94), (93, 95), (94, 95), (96, 97), (96, 98), (96, 102), (96, 108), (97, 98), (97, 99), (97, 110), (98, 101), (98, 103), (99, 100), (99, 101), (99, 112), (100, 101), (100, 105), (100, 111), (101, 107), (102, 103), (102, 104), (102, 114), (103, 104), (103, 107), (104, 106), (104, 115), (105, 106), (105, 107), (105, 117), (106, 107), (106, 119), (108, 109), (108, 110), (108, 114), (109, 110), (109, 113), (109, 116), (110, 112), (111, 112), (111, 113), (111, 117), (112, 113), (113, 118), (114, 115), (114, 116), (115, 116), (115, 119), (116, 118), (117, 118), (117, 119), (118, 119), (120, 121), (120, 122), (120, 126), (120, 132), (121, 122), (121, 123), (121, 134), (122, 125), (122, 127), (123, 124), (123, 125), (123, 136), (124, 125), (124, 129), (124, 135), (125, 131), (126, 127), (126, 128), (126, 138), (127, 128), (127, 131), (128, 130), (128, 139), (129, 130), (129, 131), (129, 141), (130, 131), (130, 143), (132, 133), (132, 134), (132, 138), (133, 134), (133, 137), (133, 140), (134, 136), (135, 136), (135, 137), (135, 141), (136, 137), (137, 142), (138, 139), (138, 140), (139, 140), (139, 143), (140, 142), (141, 142), (141, 143), (142, 143), (144, 145), (144, 146), (144, 150), (144, 156), (145, 146), (145, 147), (145, 158), (146, 149), (146, 151), (147, 148), (147, 149), (147, 160), (148, 149), (148, 153), (148, 159), (149, 155), (150, 151), (150, 152), (150, 162), (151, 152), (151, 155), (152, 154), (152, 163), (153, 154), (153, 155), (153, 165), (154, 155), (154, 167), (156, 157), (156, 158), (156, 162), (157, 158), (157, 161), (157, 164), (158, 160), (159, 160), (159, 161), (159, 165), (160, 161), (161, 166), (162, 163), (162, 164), (163, 164), (163, 167), (164, 166), (165, 166), (165, 167), (166, 167), (168, 169), (168, 170), (168, 174), (168, 180), (169, 170), (169, 171), (169, 182), (170, 173), (170, 175), (171, 172), (171, 173), (171, 184), (172, 173), (172, 177), (172, 183), (173, 179), (174, 175), (174, 176), (174, 186), (175, 176), (175, 179), (176, 178), (176, 187), (177, 178), (177, 179), (177, 189), (178, 179), (178, 191), (180, 181), (180, 182), (180, 186), (181, 182), (181, 185), (181, 188), (182, 184), (183, 184), (183, 185), (183, 189), (184, 185), (185, 190), (186, 187), (186, 188), (187, 188), (187, 191), (188, 190), (189, 190), (189, 191), (190, 191), (192, 193), (192, 194), (192, 198), (192, 204), (193, 194), (193, 195), (193, 206), (194, 197), (194, 199), (195, 196), (195, 197), (195, 208), (196, 197), (196, 201), (196, 207), (197, 203), (198, 199), (198, 200), (198, 210), (199, 200), (199, 203), (200, 202), (200, 211), (201, 202), (201, 203), (201, 213), (202, 203), (202, 215), (204, 205), (204, 206), (204, 210), (205, 206), (205, 209), (205, 212), (206, 208), (207, 208), (207, 209), (207, 213), (208, 209), (209, 214), (210, 211), (210, 212), (211, 212), (211, 215), (212, 214), (213, 214), (213, 215), (214, 215), (216, 217), (216, 218), (216, 222), (216, 228), (217, 218), (217, 219), (217, 230), (218, 221), (218, 223), (219, 220), (219, 221), (219, 232), (220, 221), (220, 225), (220, 231), (221, 227), (222, 223), (222, 224), (222, 234), (223, 224), (223, 227), (224, 226), (224, 235), (225, 226), (225, 227), (225, 237), (226, 227), (226, 239), (228, 229), (228, 230), (228, 234), (229, 230), (229, 233), (229, 236), (230, 232), (231, 232), (231, 233), (231, 237), (232, 233), (233, 238), (234, 235), (234, 236), (235, 236), (235, 239), (236, 238), (237, 238), (237, 239), (238, 239), (240, 241), (240, 242), (240, 246), (240, 252), (241, 242), (241, 243), (241, 254), (242, 245), (242, 247), (243, 244), (243, 245), (243, 256), (244, 245), (244, 249), (244, 255), (245, 251), (246, 247), (246, 248), (246, 258), (247, 248), (247, 251), (248, 250), (248, 259), (249, 250), (249, 251), (249, 261), (250, 251), (250, 263), (252, 253), (252, 254), (252, 258), (253, 254), (253, 257), (253, 260), (254, 256), (255, 256), (255, 257), (255, 261), (256, 257), (257, 262), (258, 259), (258, 260), (259, 260), (259, 263), (260, 262), (261, 262), (261, 263), (262, 263), (264, 265), (264, 266), (264, 270), (264, 276), (265, 266), (265, 267), (265, 278), (266, 269), (266, 271), (267, 268), (267, 269), (267, 280), (268, 269), (268, 273), (268, 279), (269, 275), (270, 271), (270, 272), (270, 282), (271, 272), (271, 275), (272, 274), (272, 283), (273, 274), (273, 275), (273, 285), (274, 275), (274, 287), (276, 277), (276, 278), (276, 282), (277, 278), (277, 281), (277, 284), (278, 280), (279, 280), (279, 281), (279, 285), (280, 281), (281, 286), (282, 283), (282, 284), (283, 284), (283, 287), (284, 286), (285, 286), (285, 287), (286, 287), (288, 289), (288, 290), (288, 294), (288, 300), (289, 290), (289, 291), (289, 302), (290, 293), (290, 295), (291, 292), (291, 293), (291, 304), (292, 293), (292, 297), (292, 303), (293, 299), (294, 295), (294, 296), (294, 306), (295, 296), (295, 299), (296, 298), (296, 307), (297, 298), (297, 299), (297, 309), (298, 299), (298, 311), (300, 301), (300, 302), (300, 306), (301, 302), (301, 305), (301, 308), (302, 304), (303, 304), (303, 305), (303, 309), (304, 305), (305, 310), (306, 307), (306, 308), (307, 308), (307, 311), (308, 310), (309, 310), (309, 311), (310, 311), (312, 313), (312, 314), (312, 318), (312, 324), (313, 314), (313, 315), (313, 326), (314, 317), (314, 319), (315, 316), (315, 317), (315, 328), (316, 317), (316, 321), (316, 327), (317, 323), (318, 319), (318, 320), (318, 330), (319, 320), (319, 323), (320, 322), (320, 331), (321, 322), (321, 323), (321, 333), (322, 323), (322, 335), (324, 325), (324, 326), (324, 330), (325, 326), (325, 329), (325, 332), (326, 328), (327, 328), (327, 329), (327, 333), (328, 329), (329, 334), (330, 331), (330, 332), (331, 332), (331, 335), (332, 334), (333, 334), (333, 335), (334, 335), (336, 337), (336, 338), (336, 342), (336, 348), (337, 338), (337, 339), (337, 350), (338, 341), (338, 343), (339, 340), (339, 341), (339, 352), (340, 341), (340, 345), (340, 351), (341, 347), (342, 343), (342, 344), (342, 354), (343, 344), (343, 347), (344, 346), (344, 355), (345, 346), (345, 347), (345, 357), (346, 347), (346, 359), (348, 349), (348, 350), (348, 354), (349, 350), (349, 353), (349, 356), (350, 352), (351, 352), (351, 353), (351, 357), (352, 353), (353, 358), (354, 355), (354, 356), (355, 356), (355, 359), (356, 358), (357, 358), (357, 359), (358, 359), (360, 361), (360, 362), (360, 366), (360, 372), (361, 362), (361, 363), (361, 374), (362, 365), (362, 367), (363, 364), (363, 365), (363, 376), (364, 365), (364, 369), (364, 375), (365, 371), (366, 367), (366, 368), (366, 378), (367, 368), (367, 371), (368, 370), (368, 379), (369, 370), (369, 371), (369, 381), (370, 371), (370, 383), (372, 373), (372, 374), (372, 378), (373, 374), (373, 377), (373, 380), (374, 376), (375, 376), (375, 377), (375, 381), (376, 377), (377, 382), (378, 379), (378, 380), (379, 380), (379, 383), (380, 382), (381, 382), (381, 383), (382, 383), (384, 385), (384, 386), (384, 390), (384, 396), (385, 386), (385, 387), (385, 398), (386, 389), (386, 391), (387, 388), (387, 389), (387, 400), (388, 389), (388, 393), (388, 399), (389, 395), (390, 391), (390, 392), (390, 402), (391, 392), (391, 395), (392, 394), (392, 403), (393, 394), (393, 395), (393, 405), (394, 395), (394, 407), (396, 397), (396, 398), (396, 402), (397, 398), (397, 401), (397, 404), (398, 400), (399, 400), (399, 401), (399, 405), (400, 401), (401, 406), (402, 403), (402, 404), (403, 404), (403, 407), (404, 406), (405, 406), (405, 407), (406, 407), (408, 409), (408, 410), (408, 414), (408, 420), (409, 410), (409, 411), (409, 422), (410, 413), (410, 415), (411, 412), (411, 413), (411, 424), (412, 413), (412, 417), (412, 423), (413, 419), (414, 415), (414, 416), (414, 426), (415, 416), (415, 419), (416, 418), (416, 427), (417, 418), (417, 419), (417, 429), (418, 419), (418, 431), (420, 421), (420, 422), (420, 426), (421, 422), (421, 425), (421, 428), (422, 424), (423, 424), (423, 425), (423, 429), (424, 425), (425, 430), (426, 427), (426, 428), (427, 428), (427, 431), (428, 430), (429, 430), (429, 431), (430, 431), (432, 433), (432, 434), (432, 438), (432, 444), (433, 434), (433, 435), (433, 446), (434, 437), (434, 439), (435, 436), (435, 437), (435, 448), (436, 437), (436, 441), (436, 447), (437, 443), (438, 439), (438, 440), (438, 450), (439, 440), (439, 443), (440, 442), (440, 451), (441, 442), (441, 443), (441, 453), (442, 443), (442, 455), (444, 445), (444, 446), (444, 450), (445, 446), (445, 449), (445, 452), (446, 448), (447, 448), (447, 449), (447, 453), (448, 449), (449, 454), (450, 451), (450, 452), (451, 452), (451, 455), (452, 454), (453, 454), (453, 455), (454, 455), (456, 457), (456, 459), (456, 460), (457, 458), (457, 461), (458, 459), (458, 462), (459, 463), (460, 461), (460, 463), (461, 462), (462, 463), (464, 465), (464, 466), (464, 478), (465, 467), (465, 479), (466, 467), (466, 468), (467, 469), (468, 469), (468, 470), (469, 471), (470, 471), (470, 472), (471, 473), (472, 473), (472, 474), (473, 475), (474, 475), (474, 476), (475, 477), (476, 477), (476, 478), (477, 479), (478, 479), (480, 481), (480, 483), (480, 484), (481, 482), (481, 485), (482, 483), (482, 486), (483, 487), (484, 485), (484, 487), (485, 486), (486, 487), (488, 489), (488, 490), (488, 502), (489, 491), (489, 503), (490, 491), (490, 492), (491, 493), (492, 493), (492, 494), (493, 495), (494, 495), (494, 496), (495, 497), (496, 497), (496, 498), (497, 499), (498, 499), (498, 500), (499, 501), (500, 501), (500, 502), (501, 503), (502, 503), (506, 507), (506, 511), (506, 512), (507, 508), (507, 513), (508, 509), (508, 514), (509, 510), (509, 515), (510, 511), (510, 516), (511, 517), (512, 513), (512, 517), (512, 518), (513, 514), (513, 519), (514, 515), (514, 520), (515, 516), (515, 521), (516, 517), (516, 522), (517, 523), (518, 519), (518, 523), (519, 520), (520, 521), (521, 522), (522, 523), (526, 527), (526, 531), (526, 532), (527, 528), (527, 533), (528, 529), (528, 534), (529, 530), (529, 535), (530, 531), (530, 536), (531, 537), (532, 533), (532, 537), (532, 538), (533, 534), (533, 539), (534, 535), (534, 540), (535, 536), (535, 541), (536, 537), (536, 542), (537, 543), (538, 539), (538, 543), (539, 540), (540, 541), (541, 542), (542, 543), (546, 547), (546, 551), (546, 552), (547, 548), (547, 553), (548, 549), (548, 554), (549, 550), (549, 555), (550, 551), (550, 556), (551, 557), (552, 553), (552, 557), (552, 558), (553, 554), (553, 559), (554, 555), (554, 560), (555, 556), (555, 561), (556, 557), (556, 562), (557, 563), (558, 559), (558, 563), (559, 560), (560, 561), (561, 562), (562, 563), (566, 567), (566, 571), (566, 572), (567, 568), (567, 573), (568, 569), (568, 574), (569, 570), (569, 575), (570, 571), (570, 576), (571, 577), (572, 573), (572, 577), (572, 578), (573, 574), (573, 579), (574, 575), (574, 580), (575, 576), (575, 581), (576, 577), (576, 582), (577, 583), (578, 579), (578, 583), (579, 580), (580, 581), (581, 582), (582, 583), (586, 587), (586, 591), (586, 592), (587, 588), (587, 593), (588, 589), (588, 594), (589, 590), (589, 595), (590, 591), (590, 596), (591, 597), (592, 593), (592, 597), (592, 598), (593, 594), (593, 599), (594, 595), (594, 600), (595, 596), (595, 601), (596, 597), (596, 602), (597, 603), (598, 599), (598, 603), (599, 600), (600, 601), (601, 602), (602, 603), (606, 607), (606, 611), (606, 612), (607, 608), (607, 613), (608, 609), (608, 614), (609, 610), (609, 615), (610, 611), (610, 616), (611, 617), (612, 613), (612, 617), (612, 618), (613, 614), (613, 619), (614, 615), (614, 620), (615, 616), (615, 621), (616, 617), (616, 622), (617, 623), (618, 619), (618, 623), (619, 620), (620, 621), (621, 622), (622, 623)])
me_elf_path_piece.attributes.new('sharp_edge', 'BOOLEAN', 'EDGE').data.foreach_set('value', [ (min(e.vertices), max(e.vertices)) in _k for e in me_elf_path_piece.edges])
me_elf_path_piece.materials.append(mat_ve_f_barkmid_wood)
me_elf_path_piece.materials.append(mat_ve_plank_woodplanks)
me_elf_path_piece.materials.append(mat_ve_stone_limestone)
me_elf_path_piece.materials.append(mat_ve_f_barkdk_wood)
me_elf_path_piece.materials.append(mat_ve_f_moss_grass)
me_elf_path_piece.update()

# ---- objects
ob_elf_path_piece = bpy.data.objects.new('elf_path_piece', me_elf_path_piece)

# ---- transforms, parenting, visibility, modifiers, constraints
ob_elf_path_piece.location = (0.0, 0.0, 0.0)

# ---- collection membership
scene.collection.objects.link(ob_elf_path_piece)

# ---- scene / render settings (as saved in the file)
scene.frame_start = 1; scene.frame_end = 250; scene.frame_set(1)
scene.render.engine = 'CYCLES'
scene.render.resolution_x = 420
scene.render.resolution_y = 420
scene.render.bake_bias = 0.0
scene.render.bake_samples = 0
scene.render.compositor_device = 'GPU'
scene.cycles.samples = 24
scene.cycles.adaptive_threshold = 0.05
scene.cycles.max_bounces = 4
scene.cycles.diffuse_bounces = 2
scene.cycles.glossy_bounces = 2
scene.cycles.transmission_bounces = 2
scene.cycles.transparent_max_bounces = 4
scene.eevee.taa_render_samples = 48
scene.eevee.use_volume_custom_range = False
scene.eevee.fast_gi_thickness_near = 0.1
scene.eevee.fast_gi_thickness_far = 0.0
scene.eevee.ray_tracing_options.screen_trace_thickness = 0.1
scene.view_settings.view_transform = 'Standard'
bpy.context.view_layer.update()

# ---- added for rendering (the .blend has no active camera): camera
cam_auto = bpy.data.cameras.new('AutoCamera')
cam_auto.lens = 50.0
cam_auto.sensor_width = 36.0
cam_auto.clip_end = 1000.0
ob_auto_camera = bpy.data.objects.new('AutoCamera', cam_auto)
scene.collection.objects.link(ob_auto_camera)
ob_auto_camera.location = (26.7309, -32.077, 24.6505)
ob_auto_camera.rotation_euler = (1.09748, -7.21219e-08, 0.694738)
scene.camera = ob_auto_camera
bpy.context.view_layer.update()
